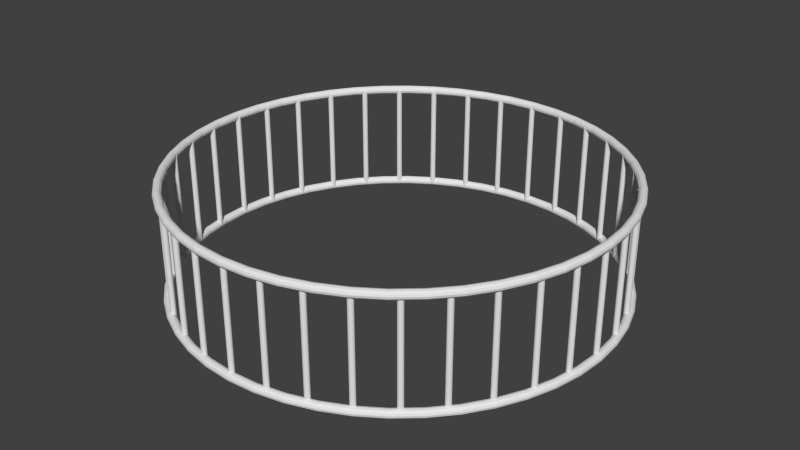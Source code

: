# Source: barrier.blend  (saved by Blender 2.68.0; exported with 4.5.12 LTS)
import bpy
from mathutils import Matrix  # noqa: F401  (used for matrix-valued properties, if any)

bpy.ops.wm.read_factory_settings(use_empty=True)
scene = bpy.context.scene
scene.name = 'Scene'

# ---- collections
col_collection_1 = bpy.data.collections.new('Collection 1'); scene.collection.children.link(col_collection_1)

# ---- world
world_world = bpy.data.worlds.new('World'); scene.world = world_world
world_world.color = (0.05088, 0.05088, 0.05088)
world_world.use_sun_shadow = False
world_world.sun_shadow_jitter_overblur = 0.0
world_world.cycles.sampling_method = 'MANUAL'
world_world.cycles.sample_map_resolution = 256

# ---- meshes
me_torus_001 = bpy.data.meshes.new('Torus.001')
me_torus_001.from_pydata([(2.06, 0.0, 0.0), (2.055, 0.0, 0.02), (2.04, 0.0, 0.03464), (2.02, 0.0, 0.04), (2.0, 0.0, 0.03464), (1.985, 0.0, 0.02), (1.98, 0.0, 4.899e-18), (1.985, 0.0, -0.02), (2.0, 0.0, -0.03464), (2.02, 0.0, -0.04), (2.04, 0.0, -0.03464), (2.055, 0.0, -0.02), (2.042, 0.2689, 0.0), (2.037, 0.2682, 0.02), (2.023, 0.2663, 0.03464), (2.003, 0.2637, 0.04), (1.983, 0.2611, 0.03464), (1.968, 0.2591, 0.02), (1.963, 0.2584, 4.899e-18), (1.968, 0.2591, -0.02), (1.983, 0.2611, -0.03464), (2.003, 0.2637, -0.04), (2.023, 0.2663, -0.03464), (2.037, 0.2682, -0.02), (1.99, 0.5332, 0.0), (1.985, 0.5318, 0.02), (1.97, 0.528, 0.03464), (1.951, 0.5228, 0.04), (1.932, 0.5176, 0.03464), (1.918, 0.5138, 0.02), (1.913, 0.5125, 4.899e-18), (1.918, 0.5138, -0.02), (1.932, 0.5176, -0.03464), (1.951, 0.5228, -0.04), (1.97, 0.528, -0.03464), (1.985, 0.5318, -0.02), (1.903, 0.7883, 0.0), (1.898, 0.7863, 0.02), (1.885, 0.7807, 0.03464), (1.866, 0.773, 0.04), (1.848, 0.7654, 0.03464), (1.834, 0.7598, 0.02), (1.829, 0.7577, 4.899e-18), (1.834, 0.7598, -0.02), (1.848, 0.7654, -0.03464), (1.866, 0.773, -0.04), (1.885, 0.7807, -0.03464), (1.898, 0.7863, -0.02), (1.784, 1.03, 0.0), (1.779, 1.027, 0.02), (1.767, 1.02, 0.03464), (1.749, 1.01, 0.04), (1.732, 1.0, 0.03464), (1.719, 0.9927, 0.02), (1.715, 0.99, 4.899e-18), (1.719, 0.9927, -0.02), (1.732, 1.0, -0.03464), (1.749, 1.01, -0.04), (1.767, 1.02, -0.03464), (1.779, 1.027, -0.02), (1.634, 1.254, 0.0), (1.63, 1.251, 0.02), (1.618, 1.242, 0.03464), (1.603, 1.23, 0.04), (1.587, 1.218, 0.03464), (1.575, 1.209, 0.02), (1.571, 1.205, 4.899e-18), (1.575, 1.209, -0.02), (1.587, 1.218, -0.03464), (1.603, 1.23, -0.04), (1.618, 1.242, -0.03464), (1.63, 1.251, -0.02), (1.457, 1.457, 0.0), (1.453, 1.453, 0.02), (1.442, 1.442, 0.03464), (1.428, 1.428, 0.04), (1.414, 1.414, 0.03464), (1.404, 1.404, 0.02), (1.4, 1.4, 4.899e-18), (1.404, 1.404, -0.02), (1.414, 1.414, -0.03464), (1.428, 1.428, -0.04), (1.442, 1.442, -0.03464), (1.453, 1.453, -0.02), (1.254, 1.634, 0.0), (1.251, 1.63, 0.02), (1.242, 1.618, 0.03464), (1.23, 1.603, 0.04), (1.218, 1.587, 0.03464), (1.209, 1.575, 0.02), (1.205, 1.571, 4.899e-18), (1.209, 1.575, -0.02), (1.218, 1.587, -0.03464), (1.23, 1.603, -0.04), (1.242, 1.618, -0.03464), (1.251, 1.63, -0.02), (1.03, 1.784, 0.0), (1.027, 1.779, 0.02), (1.02, 1.767, 0.03464), (1.01, 1.749, 0.04), (1.0, 1.732, 0.03464), (0.9927, 1.719, 0.02), (0.99, 1.715, 4.899e-18), (0.9927, 1.719, -0.02), (1.0, 1.732, -0.03464), (1.01, 1.749, -0.04), (1.02, 1.767, -0.03464), (1.027, 1.779, -0.02), (0.7883, 1.903, 0.0), (0.7863, 1.898, 0.02), (0.7807, 1.885, 0.03464), (0.773, 1.866, 0.04), (0.7654, 1.848, 0.03464), (0.7598, 1.834, 0.02), (0.7577, 1.829, 4.899e-18), (0.7598, 1.834, -0.02), (0.7654, 1.848, -0.03464), (0.773, 1.866, -0.04), (0.7807, 1.885, -0.03464), (0.7863, 1.898, -0.02), (0.5332, 1.99, 0.0), (0.5318, 1.985, 0.02), (0.528, 1.97, 0.03464), (0.5228, 1.951, 0.04), (0.5176, 1.932, 0.03464), (0.5138, 1.918, 0.02), (0.5125, 1.913, 4.899e-18), (0.5138, 1.918, -0.02), (0.5176, 1.932, -0.03464), (0.5228, 1.951, -0.04), (0.528, 1.97, -0.03464), (0.5318, 1.985, -0.02), (0.2689, 2.042, 0.0), (0.2682, 2.037, 0.02), (0.2663, 2.023, 0.03464), (0.2637, 2.003, 0.04), (0.2611, 1.983, 0.03464), (0.2591, 1.968, 0.02), (0.2584, 1.963, 4.899e-18), (0.2591, 1.968, -0.02), (0.2611, 1.983, -0.03464), (0.2637, 2.003, -0.04), (0.2663, 2.023, -0.03464), (0.2682, 2.037, -0.02), (1.711e-07, 2.06, 0.0), (1.709e-07, 2.055, 0.02), (1.703e-07, 2.04, 0.03464), (1.694e-07, 2.02, 0.04), (1.686e-07, 2.0, 0.03464), (1.68e-07, 1.985, 0.02), (1.677e-07, 1.98, 4.899e-18), (1.68e-07, 1.985, -0.02), (1.686e-07, 2.0, -0.03464), (1.694e-07, 2.02, -0.04), (1.703e-07, 2.04, -0.03464), (1.709e-07, 2.055, -0.02), (-0.2689, 2.042, 0.0), (-0.2682, 2.037, 0.02), (-0.2663, 2.023, 0.03464), (-0.2637, 2.003, 0.04), (-0.2611, 1.983, 0.03464), (-0.2591, 1.968, 0.02), (-0.2584, 1.963, 4.899e-18), (-0.2591, 1.968, -0.02), (-0.2611, 1.983, -0.03464), (-0.2637, 2.003, -0.04), (-0.2663, 2.023, -0.03464), (-0.2682, 2.037, -0.02), (-0.5332, 1.99, 0.0), (-0.5318, 1.985, 0.02), (-0.528, 1.97, 0.03464), (-0.5228, 1.951, 0.04), (-0.5176, 1.932, 0.03464), (-0.5138, 1.918, 0.02), (-0.5125, 1.913, 4.899e-18), (-0.5138, 1.918, -0.02), (-0.5176, 1.932, -0.03464), (-0.5228, 1.951, -0.04), (-0.528, 1.97, -0.03464), (-0.5318, 1.985, -0.02), (-0.7883, 1.903, 0.0), (-0.7863, 1.898, 0.02), (-0.7807, 1.885, 0.03464), (-0.773, 1.866, 0.04), (-0.7654, 1.848, 0.03464), (-0.7598, 1.834, 0.02), (-0.7577, 1.829, 4.899e-18), (-0.7598, 1.834, -0.02), (-0.7654, 1.848, -0.03464), (-0.773, 1.866, -0.04), (-0.7807, 1.885, -0.03464), (-0.7863, 1.898, -0.02), (-1.03, 1.784, 0.0), (-1.027, 1.779, 0.02), (-1.02, 1.767, 0.03464), (-1.01, 1.749, 0.04), (-1.0, 1.732, 0.03464), (-0.9927, 1.719, 0.02), (-0.99, 1.715, 4.899e-18), (-0.9927, 1.719, -0.02), (-1.0, 1.732, -0.03464), (-1.01, 1.749, -0.04), (-1.02, 1.767, -0.03464), (-1.027, 1.779, -0.02), (-1.254, 1.634, 0.0), (-1.251, 1.63, 0.02), (-1.242, 1.618, 0.03464), (-1.23, 1.603, 0.04), (-1.218, 1.587, 0.03464), (-1.209, 1.575, 0.02), (-1.205, 1.571, 4.899e-18), (-1.209, 1.575, -0.02), (-1.218, 1.587, -0.03464), (-1.23, 1.603, -0.04), (-1.242, 1.618, -0.03464), (-1.251, 1.63, -0.02), (-1.457, 1.457, 0.0), (-1.453, 1.453, 0.02), (-1.442, 1.442, 0.03464), (-1.428, 1.428, 0.04), (-1.414, 1.414, 0.03464), (-1.404, 1.404, 0.02), (-1.4, 1.4, 4.899e-18), (-1.404, 1.404, -0.02), (-1.414, 1.414, -0.03464), (-1.428, 1.428, -0.04), (-1.442, 1.442, -0.03464), (-1.453, 1.453, -0.02), (-1.634, 1.254, 0.0), (-1.63, 1.251, 0.02), (-1.618, 1.242, 0.03464), (-1.603, 1.23, 0.04), (-1.587, 1.218, 0.03464), (-1.575, 1.209, 0.02), (-1.571, 1.205, 4.899e-18), (-1.575, 1.209, -0.02), (-1.587, 1.218, -0.03464), (-1.603, 1.23, -0.04), (-1.618, 1.242, -0.03464), (-1.63, 1.251, -0.02), (-1.784, 1.03, 0.0), (-1.779, 1.027, 0.02), (-1.767, 1.02, 0.03464), (-1.749, 1.01, 0.04), (-1.732, 1.0, 0.03464), (-1.719, 0.9927, 0.02), (-1.715, 0.99, 4.899e-18), (-1.719, 0.9927, -0.02), (-1.732, 1.0, -0.03464), (-1.749, 1.01, -0.04), (-1.767, 1.02, -0.03464), (-1.779, 1.027, -0.02), (-1.903, 0.7883, 0.0), (-1.898, 0.7863, 0.02), (-1.885, 0.7807, 0.03464), (-1.866, 0.773, 0.04), (-1.848, 0.7654, 0.03464), (-1.834, 0.7598, 0.02), (-1.829, 0.7577, 4.899e-18), (-1.834, 0.7598, -0.02), (-1.848, 0.7654, -0.03464), (-1.866, 0.773, -0.04), (-1.885, 0.7807, -0.03464), (-1.898, 0.7863, -0.02), (-1.99, 0.5332, 0.0), (-1.985, 0.5318, 0.02), (-1.97, 0.528, 0.03464), (-1.951, 0.5228, 0.04), (-1.932, 0.5176, 0.03464), (-1.918, 0.5138, 0.02), (-1.913, 0.5125, 4.899e-18), (-1.918, 0.5138, -0.02), (-1.932, 0.5176, -0.03464), (-1.951, 0.5228, -0.04), (-1.97, 0.528, -0.03464), (-1.985, 0.5318, -0.02), (-2.042, 0.2689, 0.0), (-2.037, 0.2682, 0.02), (-2.023, 0.2663, 0.03464), (-2.003, 0.2637, 0.04), (-1.983, 0.2611, 0.03464), (-1.968, 0.2591, 0.02), (-1.963, 0.2584, 4.899e-18), (-1.968, 0.2591, -0.02), (-1.983, 0.2611, -0.03464), (-2.003, 0.2637, -0.04), (-2.023, 0.2663, -0.03464), (-2.037, 0.2682, -0.02), (-2.06, 1.801e-07, 0.0), (-2.055, 1.796e-07, 0.02), (-2.04, 1.783e-07, 0.03464), (-2.02, 1.766e-07, 0.04), (-2.0, 1.748e-07, 0.03464), (-1.985, 1.736e-07, 0.02), (-1.98, 1.731e-07, 4.899e-18), (-1.985, 1.736e-07, -0.02), (-2.0, 1.748e-07, -0.03464), (-2.02, 1.766e-07, -0.04), (-2.04, 1.783e-07, -0.03464), (-2.055, 1.796e-07, -0.02), (-2.042, -0.2689, 0.0), (-2.037, -0.2682, 0.02), (-2.023, -0.2663, 0.03464), (-2.003, -0.2637, 0.04), (-1.983, -0.2611, 0.03464), (-1.968, -0.2591, 0.02), (-1.963, -0.2584, 4.899e-18), (-1.968, -0.2591, -0.02), (-1.983, -0.2611, -0.03464), (-2.003, -0.2637, -0.04), (-2.023, -0.2663, -0.03464), (-2.037, -0.2682, -0.02), (-1.99, -0.5332, 0.0), (-1.985, -0.5318, 0.02), (-1.97, -0.528, 0.03464), (-1.951, -0.5228, 0.04), (-1.932, -0.5176, 0.03464), (-1.918, -0.5138, 0.02), (-1.913, -0.5125, 4.899e-18), (-1.918, -0.5138, -0.02), (-1.932, -0.5176, -0.03464), (-1.951, -0.5228, -0.04), (-1.97, -0.528, -0.03464), (-1.985, -0.5318, -0.02), (-1.903, -0.7883, 0.0), (-1.898, -0.7863, 0.02), (-1.885, -0.7807, 0.03464), (-1.866, -0.773, 0.04), (-1.848, -0.7654, 0.03464), (-1.834, -0.7598, 0.02), (-1.829, -0.7577, 4.899e-18), (-1.834, -0.7598, -0.02), (-1.848, -0.7654, -0.03464), (-1.866, -0.773, -0.04), (-1.885, -0.7807, -0.03464), (-1.898, -0.7863, -0.02), (-1.784, -1.03, 0.0), (-1.779, -1.027, 0.02), (-1.767, -1.02, 0.03464), (-1.749, -1.01, 0.04), (-1.732, -1.0, 0.03464), (-1.719, -0.9927, 0.02), (-1.715, -0.99, 4.899e-18), (-1.719, -0.9927, -0.02), (-1.732, -1.0, -0.03464), (-1.749, -1.01, -0.04), (-1.767, -1.02, -0.03464), (-1.779, -1.027, -0.02), (-1.634, -1.254, 0.0), (-1.63, -1.251, 0.02), (-1.618, -1.242, 0.03464), (-1.603, -1.23, 0.04), (-1.587, -1.218, 0.03464), (-1.575, -1.209, 0.02), (-1.571, -1.205, 4.899e-18), (-1.575, -1.209, -0.02), (-1.587, -1.218, -0.03464), (-1.603, -1.23, -0.04), (-1.618, -1.242, -0.03464), (-1.63, -1.251, -0.02), (-1.457, -1.457, 0.0), (-1.453, -1.453, 0.02), (-1.442, -1.442, 0.03464), (-1.428, -1.428, 0.04), (-1.414, -1.414, 0.03464), (-1.404, -1.404, 0.02), (-1.4, -1.4, 4.899e-18), (-1.404, -1.404, -0.02), (-1.414, -1.414, -0.03464), (-1.428, -1.428, -0.04), (-1.442, -1.442, -0.03464), (-1.453, -1.453, -0.02), (-1.254, -1.634, 0.0), (-1.251, -1.63, 0.02), (-1.242, -1.618, 0.03464), (-1.23, -1.603, 0.04), (-1.218, -1.587, 0.03464), (-1.209, -1.575, 0.02), (-1.205, -1.571, 4.899e-18), (-1.209, -1.575, -0.02), (-1.218, -1.587, -0.03464), (-1.23, -1.603, -0.04), (-1.242, -1.618, -0.03464), (-1.251, -1.63, -0.02), (-1.03, -1.784, 0.0), (-1.027, -1.779, 0.02), (-1.02, -1.767, 0.03464), (-1.01, -1.749, 0.04), (-1.0, -1.732, 0.03464), (-0.9927, -1.719, 0.02), (-0.99, -1.715, 4.899e-18), (-0.9927, -1.719, -0.02), (-1.0, -1.732, -0.03464), (-1.01, -1.749, -0.04), (-1.02, -1.767, -0.03464), (-1.027, -1.779, -0.02), (-0.7883, -1.903, 0.0), (-0.7863, -1.898, 0.02), (-0.7807, -1.885, 0.03464), (-0.773, -1.866, 0.04), (-0.7654, -1.848, 0.03464), (-0.7598, -1.834, 0.02), (-0.7577, -1.829, 4.899e-18), (-0.7598, -1.834, -0.02), (-0.7654, -1.848, -0.03464), (-0.773, -1.866, -0.04), (-0.7807, -1.885, -0.03464), (-0.7863, -1.898, -0.02), (-0.5332, -1.99, 0.0), (-0.5318, -1.985, 0.02), (-0.528, -1.97, 0.03464), (-0.5228, -1.951, 0.04), (-0.5176, -1.932, 0.03464), (-0.5138, -1.918, 0.02), (-0.5125, -1.913, 4.899e-18), (-0.5138, -1.918, -0.02), (-0.5176, -1.932, -0.03464), (-0.5228, -1.951, -0.04), (-0.528, -1.97, -0.03464), (-0.5318, -1.985, -0.02), (-0.2689, -2.042, 0.0), (-0.2682, -2.037, 0.02), (-0.2663, -2.023, 0.03464), (-0.2637, -2.003, 0.04), (-0.2611, -1.983, 0.03464), (-0.2591, -1.968, 0.02), (-0.2584, -1.963, 4.899e-18), (-0.2591, -1.968, -0.02), (-0.2611, -1.983, -0.03464), (-0.2637, -2.003, -0.04), (-0.2663, -2.023, -0.03464), (-0.2682, -2.037, -0.02), (1.711e-07, -2.06, 0.0), (1.709e-07, -2.055, 0.02), (1.703e-07, -2.04, 0.03464), (1.694e-07, -2.02, 0.04), (1.686e-07, -2.0, 0.03464), (1.68e-07, -1.985, 0.02), (1.677e-07, -1.98, 4.899e-18), (1.68e-07, -1.985, -0.02), (1.686e-07, -2.0, -0.03464), (1.694e-07, -2.02, -0.04), (1.703e-07, -2.04, -0.03464), (1.709e-07, -2.055, -0.02), (0.2689, -2.042, 0.0), (0.2682, -2.037, 0.02), (0.2663, -2.023, 0.03464), (0.2637, -2.003, 0.04), (0.2611, -1.983, 0.03464), (0.2591, -1.968, 0.02), (0.2584, -1.963, 4.899e-18), (0.2591, -1.968, -0.02), (0.2611, -1.983, -0.03464), (0.2637, -2.003, -0.04), (0.2663, -2.023, -0.03464), (0.2682, -2.037, -0.02), (0.5332, -1.99, 0.0), (0.5318, -1.985, 0.02), (0.528, -1.97, 0.03464), (0.5228, -1.951, 0.04), (0.5176, -1.932, 0.03464), (0.5138, -1.918, 0.02), (0.5125, -1.913, 4.899e-18), (0.5138, -1.918, -0.02), (0.5176, -1.932, -0.03464), (0.5228, -1.951, -0.04), (0.528, -1.97, -0.03464), (0.5318, -1.985, -0.02), (0.7883, -1.903, 0.0), (0.7863, -1.898, 0.02), (0.7807, -1.885, 0.03464), (0.773, -1.866, 0.04), (0.7654, -1.848, 0.03464), (0.7598, -1.834, 0.02), (0.7577, -1.829, 4.899e-18), (0.7598, -1.834, -0.02), (0.7654, -1.848, -0.03464), (0.773, -1.866, -0.04), (0.7807, -1.885, -0.03464), (0.7863, -1.898, -0.02), (1.03, -1.784, 0.0), (1.027, -1.779, 0.02), (1.02, -1.767, 0.03464), (1.01, -1.749, 0.04), (1.0, -1.732, 0.03464), (0.9927, -1.719, 0.02), (0.99, -1.715, 4.899e-18), (0.9927, -1.719, -0.02), (1.0, -1.732, -0.03464), (1.01, -1.749, -0.04), (1.02, -1.767, -0.03464), (1.027, -1.779, -0.02), (1.254, -1.634, 0.0), (1.251, -1.63, 0.02), (1.242, -1.618, 0.03464), (1.23, -1.603, 0.04), (1.218, -1.587, 0.03464), (1.209, -1.575, 0.02), (1.205, -1.571, 4.899e-18), (1.209, -1.575, -0.02), (1.218, -1.587, -0.03464), (1.23, -1.603, -0.04), (1.242, -1.618, -0.03464), (1.251, -1.63, -0.02), (1.457, -1.457, 0.0), (1.453, -1.453, 0.02), (1.442, -1.442, 0.03464), (1.428, -1.428, 0.04), (1.414, -1.414, 0.03464), (1.404, -1.404, 0.02), (1.4, -1.4, 4.899e-18), (1.404, -1.404, -0.02), (1.414, -1.414, -0.03464), (1.428, -1.428, -0.04), (1.442, -1.442, -0.03464), (1.453, -1.453, -0.02), (1.634, -1.254, 0.0), (1.63, -1.251, 0.02), (1.618, -1.242, 0.03464), (1.603, -1.23, 0.04), (1.587, -1.218, 0.03464), (1.575, -1.209, 0.02), (1.571, -1.205, 4.899e-18), (1.575, -1.209, -0.02), (1.587, -1.218, -0.03464), (1.603, -1.23, -0.04), (1.618, -1.242, -0.03464), (1.63, -1.251, -0.02), (1.784, -1.03, 0.0), (1.779, -1.027, 0.02), (1.767, -1.02, 0.03464), (1.749, -1.01, 0.04), (1.732, -1.0, 0.03464), (1.719, -0.9927, 0.02), (1.715, -0.99, 4.899e-18), (1.719, -0.9927, -0.02), (1.732, -1.0, -0.03464), (1.749, -1.01, -0.04), (1.767, -1.02, -0.03464), (1.779, -1.027, -0.02), (1.903, -0.7883, 0.0), (1.898, -0.7863, 0.02), (1.885, -0.7807, 0.03464), (1.866, -0.773, 0.04), (1.848, -0.7654, 0.03464), (1.834, -0.7598, 0.02), (1.829, -0.7577, 4.899e-18), (1.834, -0.7598, -0.02), (1.848, -0.7654, -0.03464), (1.866, -0.773, -0.04), (1.885, -0.7807, -0.03464), (1.898, -0.7863, -0.02), (1.99, -0.5332, 0.0), (1.985, -0.5318, 0.02), (1.97, -0.528, 0.03464), (1.951, -0.5228, 0.04), (1.932, -0.5176, 0.03464), (1.918, -0.5138, 0.02), (1.913, -0.5125, 4.899e-18), (1.918, -0.5138, -0.02), (1.932, -0.5176, -0.03464), (1.951, -0.5228, -0.04), (1.97, -0.528, -0.03464), (1.985, -0.5318, -0.02), (2.042, -0.2689, 0.0), (2.037, -0.2682, 0.02), (2.023, -0.2663, 0.03464), (2.003, -0.2637, 0.04), (1.983, -0.2611, 0.03464), (1.968, -0.2591, 0.02), (1.963, -0.2584, 4.899e-18), (1.968, -0.2591, -0.02), (1.983, -0.2611, -0.03464), (2.003, -0.2637, -0.04), (2.023, -0.2663, -0.03464), (2.037, -0.2682, -0.02)], [], [(0, 12, 13, 1), (1, 13, 14, 2), (2, 14, 15, 3), (3, 15, 16, 4), (4, 16, 17, 5), (5, 17, 18, 6), (6, 18, 19, 7), (7, 19, 20, 8), (8, 20, 21, 9), (9, 21, 22, 10), (10, 22, 23, 11), (0, 11, 23, 12), (12, 24, 25, 13), (13, 25, 26, 14), (14, 26, 27, 15), (15, 27, 28, 16), (16, 28, 29, 17), (17, 29, 30, 18), (18, 30, 31, 19), (19, 31, 32, 20), (20, 32, 33, 21), (21, 33, 34, 22), (22, 34, 35, 23), (23, 35, 24, 12), (24, 36, 37, 25), (25, 37, 38, 26), (26, 38, 39, 27), (27, 39, 40, 28), (28, 40, 41, 29), (29, 41, 42, 30), (30, 42, 43, 31), (31, 43, 44, 32), (32, 44, 45, 33), (33, 45, 46, 34), (34, 46, 47, 35), (35, 47, 36, 24), (36, 48, 49, 37), (37, 49, 50, 38), (38, 50, 51, 39), (39, 51, 52, 40), (40, 52, 53, 41), (41, 53, 54, 42), (42, 54, 55, 43), (43, 55, 56, 44), (44, 56, 57, 45), (45, 57, 58, 46), (46, 58, 59, 47), (47, 59, 48, 36), (48, 60, 61, 49), (49, 61, 62, 50), (50, 62, 63, 51), (51, 63, 64, 52), (52, 64, 65, 53), (53, 65, 66, 54), (54, 66, 67, 55), (55, 67, 68, 56), (56, 68, 69, 57), (57, 69, 70, 58), (58, 70, 71, 59), (59, 71, 60, 48), (60, 72, 73, 61), (61, 73, 74, 62), (62, 74, 75, 63), (63, 75, 76, 64), (64, 76, 77, 65), (65, 77, 78, 66), (66, 78, 79, 67), (67, 79, 80, 68), (68, 80, 81, 69), (69, 81, 82, 70), (70, 82, 83, 71), (71, 83, 72, 60), (72, 84, 85, 73), (73, 85, 86, 74), (74, 86, 87, 75), (75, 87, 88, 76), (76, 88, 89, 77), (77, 89, 90, 78), (78, 90, 91, 79), (79, 91, 92, 80), (80, 92, 93, 81), (81, 93, 94, 82), (82, 94, 95, 83), (83, 95, 84, 72), (84, 96, 97, 85), (85, 97, 98, 86), (86, 98, 99, 87), (87, 99, 100, 88), (88, 100, 101, 89), (89, 101, 102, 90), (90, 102, 103, 91), (91, 103, 104, 92), (92, 104, 105, 93), (93, 105, 106, 94), (94, 106, 107, 95), (95, 107, 96, 84), (96, 108, 109, 97), (97, 109, 110, 98), (98, 110, 111, 99), (99, 111, 112, 100), (100, 112, 113, 101), (101, 113, 114, 102), (102, 114, 115, 103), (103, 115, 116, 104), (104, 116, 117, 105), (105, 117, 118, 106), (106, 118, 119, 107), (107, 119, 108, 96), (108, 120, 121, 109), (109, 121, 122, 110), (110, 122, 123, 111), (111, 123, 124, 112), (112, 124, 125, 113), (113, 125, 126, 114), (114, 126, 127, 115), (115, 127, 128, 116), (116, 128, 129, 117), (117, 129, 130, 118), (118, 130, 131, 119), (119, 131, 120, 108), (120, 132, 133, 121), (121, 133, 134, 122), (122, 134, 135, 123), (123, 135, 136, 124), (124, 136, 137, 125), (125, 137, 138, 126), (126, 138, 139, 127), (127, 139, 140, 128), (128, 140, 141, 129), (129, 141, 142, 130), (130, 142, 143, 131), (131, 143, 132, 120), (132, 144, 145, 133), (133, 145, 146, 134), (134, 146, 147, 135), (135, 147, 148, 136), (136, 148, 149, 137), (137, 149, 150, 138), (138, 150, 151, 139), (139, 151, 152, 140), (140, 152, 153, 141), (141, 153, 154, 142), (142, 154, 155, 143), (143, 155, 144, 132), (144, 156, 157, 145), (145, 157, 158, 146), (146, 158, 159, 147), (147, 159, 160, 148), (148, 160, 161, 149), (149, 161, 162, 150), (150, 162, 163, 151), (151, 163, 164, 152), (152, 164, 165, 153), (153, 165, 166, 154), (154, 166, 167, 155), (155, 167, 156, 144), (156, 168, 169, 157), (157, 169, 170, 158), (158, 170, 171, 159), (159, 171, 172, 160), (160, 172, 173, 161), (161, 173, 174, 162), (162, 174, 175, 163), (163, 175, 176, 164), (164, 176, 177, 165), (165, 177, 178, 166), (166, 178, 179, 167), (167, 179, 168, 156), (168, 180, 181, 169), (169, 181, 182, 170), (170, 182, 183, 171), (171, 183, 184, 172), (172, 184, 185, 173), (173, 185, 186, 174), (174, 186, 187, 175), (175, 187, 188, 176), (176, 188, 189, 177), (177, 189, 190, 178), (178, 190, 191, 179), (179, 191, 180, 168), (180, 192, 193, 181), (181, 193, 194, 182), (182, 194, 195, 183), (183, 195, 196, 184), (184, 196, 197, 185), (185, 197, 198, 186), (186, 198, 199, 187), (187, 199, 200, 188), (188, 200, 201, 189), (189, 201, 202, 190), (190, 202, 203, 191), (191, 203, 192, 180), (192, 204, 205, 193), (193, 205, 206, 194), (194, 206, 207, 195), (195, 207, 208, 196), (196, 208, 209, 197), (197, 209, 210, 198), (198, 210, 211, 199), (199, 211, 212, 200), (200, 212, 213, 201), (201, 213, 214, 202), (202, 214, 215, 203), (203, 215, 204, 192), (204, 216, 217, 205), (205, 217, 218, 206), (206, 218, 219, 207), (207, 219, 220, 208), (208, 220, 221, 209), (209, 221, 222, 210), (210, 222, 223, 211), (211, 223, 224, 212), (212, 224, 225, 213), (213, 225, 226, 214), (214, 226, 227, 215), (215, 227, 216, 204), (216, 228, 229, 217), (217, 229, 230, 218), (218, 230, 231, 219), (219, 231, 232, 220), (220, 232, 233, 221), (221, 233, 234, 222), (222, 234, 235, 223), (223, 235, 236, 224), (224, 236, 237, 225), (225, 237, 238, 226), (226, 238, 239, 227), (227, 239, 228, 216), (228, 240, 241, 229), (229, 241, 242, 230), (230, 242, 243, 231), (231, 243, 244, 232), (232, 244, 245, 233), (233, 245, 246, 234), (234, 246, 247, 235), (235, 247, 248, 236), (236, 248, 249, 237), (237, 249, 250, 238), (238, 250, 251, 239), (239, 251, 240, 228), (240, 252, 253, 241), (241, 253, 254, 242), (242, 254, 255, 243), (243, 255, 256, 244), (244, 256, 257, 245), (245, 257, 258, 246), (246, 258, 259, 247), (247, 259, 260, 248), (248, 260, 261, 249), (249, 261, 262, 250), (250, 262, 263, 251), (251, 263, 252, 240), (252, 264, 265, 253), (253, 265, 266, 254), (254, 266, 267, 255), (255, 267, 268, 256), (256, 268, 269, 257), (257, 269, 270, 258), (258, 270, 271, 259), (259, 271, 272, 260), (260, 272, 273, 261), (261, 273, 274, 262), (262, 274, 275, 263), (263, 275, 264, 252), (264, 276, 277, 265), (265, 277, 278, 266), (266, 278, 279, 267), (267, 279, 280, 268), (268, 280, 281, 269), (269, 281, 282, 270), (270, 282, 283, 271), (271, 283, 284, 272), (272, 284, 285, 273), (273, 285, 286, 274), (274, 286, 287, 275), (275, 287, 276, 264), (276, 288, 289, 277), (277, 289, 290, 278), (278, 290, 291, 279), (279, 291, 292, 280), (280, 292, 293, 281), (281, 293, 294, 282), (282, 294, 295, 283), (283, 295, 296, 284), (284, 296, 297, 285), (285, 297, 298, 286), (286, 298, 299, 287), (287, 299, 288, 276), (288, 300, 301, 289), (289, 301, 302, 290), (290, 302, 303, 291), (291, 303, 304, 292), (292, 304, 305, 293), (293, 305, 306, 294), (294, 306, 307, 295), (295, 307, 308, 296), (296, 308, 309, 297), (297, 309, 310, 298), (298, 310, 311, 299), (299, 311, 300, 288), (300, 312, 313, 301), (301, 313, 314, 302), (302, 314, 315, 303), (303, 315, 316, 304), (304, 316, 317, 305), (305, 317, 318, 306), (306, 318, 319, 307), (307, 319, 320, 308), (308, 320, 321, 309), (309, 321, 322, 310), (310, 322, 323, 311), (311, 323, 312, 300), (312, 324, 325, 313), (313, 325, 326, 314), (314, 326, 327, 315), (315, 327, 328, 316), (316, 328, 329, 317), (317, 329, 330, 318), (318, 330, 331, 319), (319, 331, 332, 320), (320, 332, 333, 321), (321, 333, 334, 322), (322, 334, 335, 323), (323, 335, 324, 312), (324, 336, 337, 325), (325, 337, 338, 326), (326, 338, 339, 327), (327, 339, 340, 328), (328, 340, 341, 329), (329, 341, 342, 330), (330, 342, 343, 331), (331, 343, 344, 332), (332, 344, 345, 333), (333, 345, 346, 334), (334, 346, 347, 335), (335, 347, 336, 324), (336, 348, 349, 337), (337, 349, 350, 338), (338, 350, 351, 339), (339, 351, 352, 340), (340, 352, 353, 341), (341, 353, 354, 342), (342, 354, 355, 343), (343, 355, 356, 344), (344, 356, 357, 345), (345, 357, 358, 346), (346, 358, 359, 347), (347, 359, 348, 336), (348, 360, 361, 349), (349, 361, 362, 350), (350, 362, 363, 351), (351, 363, 364, 352), (352, 364, 365, 353), (353, 365, 366, 354), (354, 366, 367, 355), (355, 367, 368, 356), (356, 368, 369, 357), (357, 369, 370, 358), (358, 370, 371, 359), (359, 371, 360, 348), (360, 372, 373, 361), (361, 373, 374, 362), (362, 374, 375, 363), (363, 375, 376, 364), (364, 376, 377, 365), (365, 377, 378, 366), (366, 378, 379, 367), (367, 379, 380, 368), (368, 380, 381, 369), (369, 381, 382, 370), (370, 382, 383, 371), (371, 383, 372, 360), (372, 384, 385, 373), (373, 385, 386, 374), (374, 386, 387, 375), (375, 387, 388, 376), (376, 388, 389, 377), (377, 389, 390, 378), (378, 390, 391, 379), (379, 391, 392, 380), (380, 392, 393, 381), (381, 393, 394, 382), (382, 394, 395, 383), (383, 395, 384, 372), (384, 396, 397, 385), (385, 397, 398, 386), (386, 398, 399, 387), (387, 399, 400, 388), (388, 400, 401, 389), (389, 401, 402, 390), (390, 402, 403, 391), (391, 403, 404, 392), (392, 404, 405, 393), (393, 405, 406, 394), (394, 406, 407, 395), (395, 407, 396, 384), (396, 408, 409, 397), (397, 409, 410, 398), (398, 410, 411, 399), (399, 411, 412, 400), (400, 412, 413, 401), (401, 413, 414, 402), (402, 414, 415, 403), (403, 415, 416, 404), (404, 416, 417, 405), (405, 417, 418, 406), (406, 418, 419, 407), (407, 419, 408, 396), (408, 420, 421, 409), (409, 421, 422, 410), (410, 422, 423, 411), (411, 423, 424, 412), (412, 424, 425, 413), (413, 425, 426, 414), (414, 426, 427, 415), (415, 427, 428, 416), (416, 428, 429, 417), (417, 429, 430, 418), (418, 430, 431, 419), (419, 431, 420, 408), (420, 432, 433, 421), (421, 433, 434, 422), (422, 434, 435, 423), (423, 435, 436, 424), (424, 436, 437, 425), (425, 437, 438, 426), (426, 438, 439, 427), (427, 439, 440, 428), (428, 440, 441, 429), (429, 441, 442, 430), (430, 442, 443, 431), (431, 443, 432, 420), (432, 444, 445, 433), (433, 445, 446, 434), (434, 446, 447, 435), (435, 447, 448, 436), (436, 448, 449, 437), (437, 449, 450, 438), (438, 450, 451, 439), (439, 451, 452, 440), (440, 452, 453, 441), (441, 453, 454, 442), (442, 454, 455, 443), (443, 455, 444, 432), (444, 456, 457, 445), (445, 457, 458, 446), (446, 458, 459, 447), (447, 459, 460, 448), (448, 460, 461, 449), (449, 461, 462, 450), (450, 462, 463, 451), (451, 463, 464, 452), (452, 464, 465, 453), (453, 465, 466, 454), (454, 466, 467, 455), (455, 467, 456, 444), (456, 468, 469, 457), (457, 469, 470, 458), (458, 470, 471, 459), (459, 471, 472, 460), (460, 472, 473, 461), (461, 473, 474, 462), (462, 474, 475, 463), (463, 475, 476, 464), (464, 476, 477, 465), (465, 477, 478, 466), (466, 478, 479, 467), (467, 479, 468, 456), (468, 480, 481, 469), (469, 481, 482, 470), (470, 482, 483, 471), (471, 483, 484, 472), (472, 484, 485, 473), (473, 485, 486, 474), (474, 486, 487, 475), (475, 487, 488, 476), (476, 488, 489, 477), (477, 489, 490, 478), (478, 490, 491, 479), (479, 491, 480, 468), (480, 492, 493, 481), (481, 493, 494, 482), (482, 494, 495, 483), (483, 495, 496, 484), (484, 496, 497, 485), (485, 497, 498, 486), (486, 498, 499, 487), (487, 499, 500, 488), (488, 500, 501, 489), (489, 501, 502, 490), (490, 502, 503, 491), (491, 503, 492, 480), (492, 504, 505, 493), (493, 505, 506, 494), (494, 506, 507, 495), (495, 507, 508, 496), (496, 508, 509, 497), (497, 509, 510, 498), (498, 510, 511, 499), (499, 511, 512, 500), (500, 512, 513, 501), (501, 513, 514, 502), (502, 514, 515, 503), (503, 515, 504, 492), (504, 516, 517, 505), (505, 517, 518, 506), (506, 518, 519, 507), (507, 519, 520, 508), (508, 520, 521, 509), (509, 521, 522, 510), (510, 522, 523, 511), (511, 523, 524, 512), (512, 524, 525, 513), (513, 525, 526, 514), (514, 526, 527, 515), (515, 527, 516, 504), (516, 528, 529, 517), (517, 529, 530, 518), (518, 530, 531, 519), (519, 531, 532, 520), (520, 532, 533, 521), (521, 533, 534, 522), (522, 534, 535, 523), (523, 535, 536, 524), (524, 536, 537, 525), (525, 537, 538, 526), (526, 538, 539, 527), (527, 539, 528, 516), (528, 540, 541, 529), (529, 541, 542, 530), (530, 542, 543, 531), (531, 543, 544, 532), (532, 544, 545, 533), (533, 545, 546, 534), (534, 546, 547, 535), (535, 547, 548, 536), (536, 548, 549, 537), (537, 549, 550, 538), (538, 550, 551, 539), (539, 551, 540, 528), (540, 552, 553, 541), (541, 553, 554, 542), (542, 554, 555, 543), (543, 555, 556, 544), (544, 556, 557, 545), (545, 557, 558, 546), (546, 558, 559, 547), (547, 559, 560, 548), (548, 560, 561, 549), (549, 561, 562, 550), (550, 562, 563, 551), (551, 563, 552, 540), (552, 564, 565, 553), (553, 565, 566, 554), (554, 566, 567, 555), (555, 567, 568, 556), (556, 568, 569, 557), (557, 569, 570, 558), (558, 570, 571, 559), (559, 571, 572, 560), (560, 572, 573, 561), (561, 573, 574, 562), (562, 574, 575, 563), (563, 575, 564, 552), (564, 0, 1, 565), (565, 1, 2, 566), (566, 2, 3, 567), (567, 3, 4, 568), (568, 4, 5, 569), (569, 5, 6, 570), (570, 6, 7, 571), (571, 7, 8, 572), (572, 8, 9, 573), (573, 9, 10, 574), (574, 10, 11, 575), (575, 11, 0, 564)])
me_torus_001.use_remesh_preserve_volume = False
me_torus_001.use_remesh_preserve_attributes = False
me_torus_001.use_mirror_vertex_groups = False
me_torus_001.update()
me_torus = bpy.data.meshes.new('Torus')
me_torus.from_pydata([(2.06, 0.0, 0.0), (2.055, 0.0, 0.02), (2.04, 0.0, 0.03464), (2.02, 0.0, 0.04), (2.0, 0.0, 0.03464), (1.985, 0.0, 0.02), (1.98, 0.0, 4.899e-18), (1.985, 0.0, -0.02), (2.0, 0.0, -0.03464), (2.02, 0.0, -0.04), (2.04, 0.0, -0.03464), (2.055, 0.0, -0.02), (2.042, 0.2689, 0.0), (2.037, 0.2682, 0.02), (2.023, 0.2663, 0.03464), (2.003, 0.2637, 0.04), (1.983, 0.2611, 0.03464), (1.968, 0.2591, 0.02), (1.963, 0.2584, 4.899e-18), (1.968, 0.2591, -0.02), (1.983, 0.2611, -0.03464), (2.003, 0.2637, -0.04), (2.023, 0.2663, -0.03464), (2.037, 0.2682, -0.02), (1.99, 0.5332, 0.0), (1.985, 0.5318, 0.02), (1.97, 0.528, 0.03464), (1.951, 0.5228, 0.04), (1.932, 0.5176, 0.03464), (1.918, 0.5138, 0.02), (1.913, 0.5125, 4.899e-18), (1.918, 0.5138, -0.02), (1.932, 0.5176, -0.03464), (1.951, 0.5228, -0.04), (1.97, 0.528, -0.03464), (1.985, 0.5318, -0.02), (1.903, 0.7883, 0.0), (1.898, 0.7863, 0.02), (1.885, 0.7807, 0.03464), (1.866, 0.773, 0.04), (1.848, 0.7654, 0.03464), (1.834, 0.7598, 0.02), (1.829, 0.7577, 4.899e-18), (1.834, 0.7598, -0.02), (1.848, 0.7654, -0.03464), (1.866, 0.773, -0.04), (1.885, 0.7807, -0.03464), (1.898, 0.7863, -0.02), (1.784, 1.03, 0.0), (1.779, 1.027, 0.02), (1.767, 1.02, 0.03464), (1.749, 1.01, 0.04), (1.732, 1.0, 0.03464), (1.719, 0.9927, 0.02), (1.715, 0.99, 4.899e-18), (1.719, 0.9927, -0.02), (1.732, 1.0, -0.03464), (1.749, 1.01, -0.04), (1.767, 1.02, -0.03464), (1.779, 1.027, -0.02), (1.634, 1.254, 0.0), (1.63, 1.251, 0.02), (1.618, 1.242, 0.03464), (1.603, 1.23, 0.04), (1.587, 1.218, 0.03464), (1.575, 1.209, 0.02), (1.571, 1.205, 4.899e-18), (1.575, 1.209, -0.02), (1.587, 1.218, -0.03464), (1.603, 1.23, -0.04), (1.618, 1.242, -0.03464), (1.63, 1.251, -0.02), (1.457, 1.457, 0.0), (1.453, 1.453, 0.02), (1.442, 1.442, 0.03464), (1.428, 1.428, 0.04), (1.414, 1.414, 0.03464), (1.404, 1.404, 0.02), (1.4, 1.4, 4.899e-18), (1.404, 1.404, -0.02), (1.414, 1.414, -0.03464), (1.428, 1.428, -0.04), (1.442, 1.442, -0.03464), (1.453, 1.453, -0.02), (1.254, 1.634, 0.0), (1.251, 1.63, 0.02), (1.242, 1.618, 0.03464), (1.23, 1.603, 0.04), (1.218, 1.587, 0.03464), (1.209, 1.575, 0.02), (1.205, 1.571, 4.899e-18), (1.209, 1.575, -0.02), (1.218, 1.587, -0.03464), (1.23, 1.603, -0.04), (1.242, 1.618, -0.03464), (1.251, 1.63, -0.02), (1.03, 1.784, 0.0), (1.027, 1.779, 0.02), (1.02, 1.767, 0.03464), (1.01, 1.749, 0.04), (1.0, 1.732, 0.03464), (0.9927, 1.719, 0.02), (0.99, 1.715, 4.899e-18), (0.9927, 1.719, -0.02), (1.0, 1.732, -0.03464), (1.01, 1.749, -0.04), (1.02, 1.767, -0.03464), (1.027, 1.779, -0.02), (0.7883, 1.903, 0.0), (0.7863, 1.898, 0.02), (0.7807, 1.885, 0.03464), (0.773, 1.866, 0.04), (0.7654, 1.848, 0.03464), (0.7598, 1.834, 0.02), (0.7577, 1.829, 4.899e-18), (0.7598, 1.834, -0.02), (0.7654, 1.848, -0.03464), (0.773, 1.866, -0.04), (0.7807, 1.885, -0.03464), (0.7863, 1.898, -0.02), (0.5332, 1.99, 0.0), (0.5318, 1.985, 0.02), (0.528, 1.97, 0.03464), (0.5228, 1.951, 0.04), (0.5176, 1.932, 0.03464), (0.5138, 1.918, 0.02), (0.5125, 1.913, 4.899e-18), (0.5138, 1.918, -0.02), (0.5176, 1.932, -0.03464), (0.5228, 1.951, -0.04), (0.528, 1.97, -0.03464), (0.5318, 1.985, -0.02), (0.2689, 2.042, 0.0), (0.2682, 2.037, 0.02), (0.2663, 2.023, 0.03464), (0.2637, 2.003, 0.04), (0.2611, 1.983, 0.03464), (0.2591, 1.968, 0.02), (0.2584, 1.963, 4.899e-18), (0.2591, 1.968, -0.02), (0.2611, 1.983, -0.03464), (0.2637, 2.003, -0.04), (0.2663, 2.023, -0.03464), (0.2682, 2.037, -0.02), (1.711e-07, 2.06, 0.0), (1.709e-07, 2.055, 0.02), (1.703e-07, 2.04, 0.03464), (1.694e-07, 2.02, 0.04), (1.686e-07, 2.0, 0.03464), (1.68e-07, 1.985, 0.02), (1.677e-07, 1.98, 4.899e-18), (1.68e-07, 1.985, -0.02), (1.686e-07, 2.0, -0.03464), (1.694e-07, 2.02, -0.04), (1.703e-07, 2.04, -0.03464), (1.709e-07, 2.055, -0.02), (-0.2689, 2.042, 0.0), (-0.2682, 2.037, 0.02), (-0.2663, 2.023, 0.03464), (-0.2637, 2.003, 0.04), (-0.2611, 1.983, 0.03464), (-0.2591, 1.968, 0.02), (-0.2584, 1.963, 4.899e-18), (-0.2591, 1.968, -0.02), (-0.2611, 1.983, -0.03464), (-0.2637, 2.003, -0.04), (-0.2663, 2.023, -0.03464), (-0.2682, 2.037, -0.02), (-0.5332, 1.99, 0.0), (-0.5318, 1.985, 0.02), (-0.528, 1.97, 0.03464), (-0.5228, 1.951, 0.04), (-0.5176, 1.932, 0.03464), (-0.5138, 1.918, 0.02), (-0.5125, 1.913, 4.899e-18), (-0.5138, 1.918, -0.02), (-0.5176, 1.932, -0.03464), (-0.5228, 1.951, -0.04), (-0.528, 1.97, -0.03464), (-0.5318, 1.985, -0.02), (-0.7883, 1.903, 0.0), (-0.7863, 1.898, 0.02), (-0.7807, 1.885, 0.03464), (-0.773, 1.866, 0.04), (-0.7654, 1.848, 0.03464), (-0.7598, 1.834, 0.02), (-0.7577, 1.829, 4.899e-18), (-0.7598, 1.834, -0.02), (-0.7654, 1.848, -0.03464), (-0.773, 1.866, -0.04), (-0.7807, 1.885, -0.03464), (-0.7863, 1.898, -0.02), (-1.03, 1.784, 0.0), (-1.027, 1.779, 0.02), (-1.02, 1.767, 0.03464), (-1.01, 1.749, 0.04), (-1.0, 1.732, 0.03464), (-0.9927, 1.719, 0.02), (-0.99, 1.715, 4.899e-18), (-0.9927, 1.719, -0.02), (-1.0, 1.732, -0.03464), (-1.01, 1.749, -0.04), (-1.02, 1.767, -0.03464), (-1.027, 1.779, -0.02), (-1.254, 1.634, 0.0), (-1.251, 1.63, 0.02), (-1.242, 1.618, 0.03464), (-1.23, 1.603, 0.04), (-1.218, 1.587, 0.03464), (-1.209, 1.575, 0.02), (-1.205, 1.571, 4.899e-18), (-1.209, 1.575, -0.02), (-1.218, 1.587, -0.03464), (-1.23, 1.603, -0.04), (-1.242, 1.618, -0.03464), (-1.251, 1.63, -0.02), (-1.457, 1.457, 0.0), (-1.453, 1.453, 0.02), (-1.442, 1.442, 0.03464), (-1.428, 1.428, 0.04), (-1.414, 1.414, 0.03464), (-1.404, 1.404, 0.02), (-1.4, 1.4, 4.899e-18), (-1.404, 1.404, -0.02), (-1.414, 1.414, -0.03464), (-1.428, 1.428, -0.04), (-1.442, 1.442, -0.03464), (-1.453, 1.453, -0.02), (-1.634, 1.254, 0.0), (-1.63, 1.251, 0.02), (-1.618, 1.242, 0.03464), (-1.603, 1.23, 0.04), (-1.587, 1.218, 0.03464), (-1.575, 1.209, 0.02), (-1.571, 1.205, 4.899e-18), (-1.575, 1.209, -0.02), (-1.587, 1.218, -0.03464), (-1.603, 1.23, -0.04), (-1.618, 1.242, -0.03464), (-1.63, 1.251, -0.02), (-1.784, 1.03, 0.0), (-1.779, 1.027, 0.02), (-1.767, 1.02, 0.03464), (-1.749, 1.01, 0.04), (-1.732, 1.0, 0.03464), (-1.719, 0.9927, 0.02), (-1.715, 0.99, 4.899e-18), (-1.719, 0.9927, -0.02), (-1.732, 1.0, -0.03464), (-1.749, 1.01, -0.04), (-1.767, 1.02, -0.03464), (-1.779, 1.027, -0.02), (-1.903, 0.7883, 0.0), (-1.898, 0.7863, 0.02), (-1.885, 0.7807, 0.03464), (-1.866, 0.773, 0.04), (-1.848, 0.7654, 0.03464), (-1.834, 0.7598, 0.02), (-1.829, 0.7577, 4.899e-18), (-1.834, 0.7598, -0.02), (-1.848, 0.7654, -0.03464), (-1.866, 0.773, -0.04), (-1.885, 0.7807, -0.03464), (-1.898, 0.7863, -0.02), (-1.99, 0.5332, 0.0), (-1.985, 0.5318, 0.02), (-1.97, 0.528, 0.03464), (-1.951, 0.5228, 0.04), (-1.932, 0.5176, 0.03464), (-1.918, 0.5138, 0.02), (-1.913, 0.5125, 4.899e-18), (-1.918, 0.5138, -0.02), (-1.932, 0.5176, -0.03464), (-1.951, 0.5228, -0.04), (-1.97, 0.528, -0.03464), (-1.985, 0.5318, -0.02), (-2.042, 0.2689, 0.0), (-2.037, 0.2682, 0.02), (-2.023, 0.2663, 0.03464), (-2.003, 0.2637, 0.04), (-1.983, 0.2611, 0.03464), (-1.968, 0.2591, 0.02), (-1.963, 0.2584, 4.899e-18), (-1.968, 0.2591, -0.02), (-1.983, 0.2611, -0.03464), (-2.003, 0.2637, -0.04), (-2.023, 0.2663, -0.03464), (-2.037, 0.2682, -0.02), (-2.06, 1.801e-07, 0.0), (-2.055, 1.796e-07, 0.02), (-2.04, 1.783e-07, 0.03464), (-2.02, 1.766e-07, 0.04), (-2.0, 1.748e-07, 0.03464), (-1.985, 1.736e-07, 0.02), (-1.98, 1.731e-07, 4.899e-18), (-1.985, 1.736e-07, -0.02), (-2.0, 1.748e-07, -0.03464), (-2.02, 1.766e-07, -0.04), (-2.04, 1.783e-07, -0.03464), (-2.055, 1.796e-07, -0.02), (-2.042, -0.2689, 0.0), (-2.037, -0.2682, 0.02), (-2.023, -0.2663, 0.03464), (-2.003, -0.2637, 0.04), (-1.983, -0.2611, 0.03464), (-1.968, -0.2591, 0.02), (-1.963, -0.2584, 4.899e-18), (-1.968, -0.2591, -0.02), (-1.983, -0.2611, -0.03464), (-2.003, -0.2637, -0.04), (-2.023, -0.2663, -0.03464), (-2.037, -0.2682, -0.02), (-1.99, -0.5332, 0.0), (-1.985, -0.5318, 0.02), (-1.97, -0.528, 0.03464), (-1.951, -0.5228, 0.04), (-1.932, -0.5176, 0.03464), (-1.918, -0.5138, 0.02), (-1.913, -0.5125, 4.899e-18), (-1.918, -0.5138, -0.02), (-1.932, -0.5176, -0.03464), (-1.951, -0.5228, -0.04), (-1.97, -0.528, -0.03464), (-1.985, -0.5318, -0.02), (-1.903, -0.7883, 0.0), (-1.898, -0.7863, 0.02), (-1.885, -0.7807, 0.03464), (-1.866, -0.773, 0.04), (-1.848, -0.7654, 0.03464), (-1.834, -0.7598, 0.02), (-1.829, -0.7577, 4.899e-18), (-1.834, -0.7598, -0.02), (-1.848, -0.7654, -0.03464), (-1.866, -0.773, -0.04), (-1.885, -0.7807, -0.03464), (-1.898, -0.7863, -0.02), (-1.784, -1.03, 0.0), (-1.779, -1.027, 0.02), (-1.767, -1.02, 0.03464), (-1.749, -1.01, 0.04), (-1.732, -1.0, 0.03464), (-1.719, -0.9927, 0.02), (-1.715, -0.99, 4.899e-18), (-1.719, -0.9927, -0.02), (-1.732, -1.0, -0.03464), (-1.749, -1.01, -0.04), (-1.767, -1.02, -0.03464), (-1.779, -1.027, -0.02), (-1.634, -1.254, 0.0), (-1.63, -1.251, 0.02), (-1.618, -1.242, 0.03464), (-1.603, -1.23, 0.04), (-1.587, -1.218, 0.03464), (-1.575, -1.209, 0.02), (-1.571, -1.205, 4.899e-18), (-1.575, -1.209, -0.02), (-1.587, -1.218, -0.03464), (-1.603, -1.23, -0.04), (-1.618, -1.242, -0.03464), (-1.63, -1.251, -0.02), (-1.457, -1.457, 0.0), (-1.453, -1.453, 0.02), (-1.442, -1.442, 0.03464), (-1.428, -1.428, 0.04), (-1.414, -1.414, 0.03464), (-1.404, -1.404, 0.02), (-1.4, -1.4, 4.899e-18), (-1.404, -1.404, -0.02), (-1.414, -1.414, -0.03464), (-1.428, -1.428, -0.04), (-1.442, -1.442, -0.03464), (-1.453, -1.453, -0.02), (-1.254, -1.634, 0.0), (-1.251, -1.63, 0.02), (-1.242, -1.618, 0.03464), (-1.23, -1.603, 0.04), (-1.218, -1.587, 0.03464), (-1.209, -1.575, 0.02), (-1.205, -1.571, 4.899e-18), (-1.209, -1.575, -0.02), (-1.218, -1.587, -0.03464), (-1.23, -1.603, -0.04), (-1.242, -1.618, -0.03464), (-1.251, -1.63, -0.02), (-1.03, -1.784, 0.0), (-1.027, -1.779, 0.02), (-1.02, -1.767, 0.03464), (-1.01, -1.749, 0.04), (-1.0, -1.732, 0.03464), (-0.9927, -1.719, 0.02), (-0.99, -1.715, 4.899e-18), (-0.9927, -1.719, -0.02), (-1.0, -1.732, -0.03464), (-1.01, -1.749, -0.04), (-1.02, -1.767, -0.03464), (-1.027, -1.779, -0.02), (-0.7883, -1.903, 0.0), (-0.7863, -1.898, 0.02), (-0.7807, -1.885, 0.03464), (-0.773, -1.866, 0.04), (-0.7654, -1.848, 0.03464), (-0.7598, -1.834, 0.02), (-0.7577, -1.829, 4.899e-18), (-0.7598, -1.834, -0.02), (-0.7654, -1.848, -0.03464), (-0.773, -1.866, -0.04), (-0.7807, -1.885, -0.03464), (-0.7863, -1.898, -0.02), (-0.5332, -1.99, 0.0), (-0.5318, -1.985, 0.02), (-0.528, -1.97, 0.03464), (-0.5228, -1.951, 0.04), (-0.5176, -1.932, 0.03464), (-0.5138, -1.918, 0.02), (-0.5125, -1.913, 4.899e-18), (-0.5138, -1.918, -0.02), (-0.5176, -1.932, -0.03464), (-0.5228, -1.951, -0.04), (-0.528, -1.97, -0.03464), (-0.5318, -1.985, -0.02), (-0.2689, -2.042, 0.0), (-0.2682, -2.037, 0.02), (-0.2663, -2.023, 0.03464), (-0.2637, -2.003, 0.04), (-0.2611, -1.983, 0.03464), (-0.2591, -1.968, 0.02), (-0.2584, -1.963, 4.899e-18), (-0.2591, -1.968, -0.02), (-0.2611, -1.983, -0.03464), (-0.2637, -2.003, -0.04), (-0.2663, -2.023, -0.03464), (-0.2682, -2.037, -0.02), (1.711e-07, -2.06, 0.0), (1.709e-07, -2.055, 0.02), (1.703e-07, -2.04, 0.03464), (1.694e-07, -2.02, 0.04), (1.686e-07, -2.0, 0.03464), (1.68e-07, -1.985, 0.02), (1.677e-07, -1.98, 4.899e-18), (1.68e-07, -1.985, -0.02), (1.686e-07, -2.0, -0.03464), (1.694e-07, -2.02, -0.04), (1.703e-07, -2.04, -0.03464), (1.709e-07, -2.055, -0.02), (0.2689, -2.042, 0.0), (0.2682, -2.037, 0.02), (0.2663, -2.023, 0.03464), (0.2637, -2.003, 0.04), (0.2611, -1.983, 0.03464), (0.2591, -1.968, 0.02), (0.2584, -1.963, 4.899e-18), (0.2591, -1.968, -0.02), (0.2611, -1.983, -0.03464), (0.2637, -2.003, -0.04), (0.2663, -2.023, -0.03464), (0.2682, -2.037, -0.02), (0.5332, -1.99, 0.0), (0.5318, -1.985, 0.02), (0.528, -1.97, 0.03464), (0.5228, -1.951, 0.04), (0.5176, -1.932, 0.03464), (0.5138, -1.918, 0.02), (0.5125, -1.913, 4.899e-18), (0.5138, -1.918, -0.02), (0.5176, -1.932, -0.03464), (0.5228, -1.951, -0.04), (0.528, -1.97, -0.03464), (0.5318, -1.985, -0.02), (0.7883, -1.903, 0.0), (0.7863, -1.898, 0.02), (0.7807, -1.885, 0.03464), (0.773, -1.866, 0.04), (0.7654, -1.848, 0.03464), (0.7598, -1.834, 0.02), (0.7577, -1.829, 4.899e-18), (0.7598, -1.834, -0.02), (0.7654, -1.848, -0.03464), (0.773, -1.866, -0.04), (0.7807, -1.885, -0.03464), (0.7863, -1.898, -0.02), (1.03, -1.784, 0.0), (1.027, -1.779, 0.02), (1.02, -1.767, 0.03464), (1.01, -1.749, 0.04), (1.0, -1.732, 0.03464), (0.9927, -1.719, 0.02), (0.99, -1.715, 4.899e-18), (0.9927, -1.719, -0.02), (1.0, -1.732, -0.03464), (1.01, -1.749, -0.04), (1.02, -1.767, -0.03464), (1.027, -1.779, -0.02), (1.254, -1.634, 0.0), (1.251, -1.63, 0.02), (1.242, -1.618, 0.03464), (1.23, -1.603, 0.04), (1.218, -1.587, 0.03464), (1.209, -1.575, 0.02), (1.205, -1.571, 4.899e-18), (1.209, -1.575, -0.02), (1.218, -1.587, -0.03464), (1.23, -1.603, -0.04), (1.242, -1.618, -0.03464), (1.251, -1.63, -0.02), (1.457, -1.457, 0.0), (1.453, -1.453, 0.02), (1.442, -1.442, 0.03464), (1.428, -1.428, 0.04), (1.414, -1.414, 0.03464), (1.404, -1.404, 0.02), (1.4, -1.4, 4.899e-18), (1.404, -1.404, -0.02), (1.414, -1.414, -0.03464), (1.428, -1.428, -0.04), (1.442, -1.442, -0.03464), (1.453, -1.453, -0.02), (1.634, -1.254, 0.0), (1.63, -1.251, 0.02), (1.618, -1.242, 0.03464), (1.603, -1.23, 0.04), (1.587, -1.218, 0.03464), (1.575, -1.209, 0.02), (1.571, -1.205, 4.899e-18), (1.575, -1.209, -0.02), (1.587, -1.218, -0.03464), (1.603, -1.23, -0.04), (1.618, -1.242, -0.03464), (1.63, -1.251, -0.02), (1.784, -1.03, 0.0), (1.779, -1.027, 0.02), (1.767, -1.02, 0.03464), (1.749, -1.01, 0.04), (1.732, -1.0, 0.03464), (1.719, -0.9927, 0.02), (1.715, -0.99, 4.899e-18), (1.719, -0.9927, -0.02), (1.732, -1.0, -0.03464), (1.749, -1.01, -0.04), (1.767, -1.02, -0.03464), (1.779, -1.027, -0.02), (1.903, -0.7883, 0.0), (1.898, -0.7863, 0.02), (1.885, -0.7807, 0.03464), (1.866, -0.773, 0.04), (1.848, -0.7654, 0.03464), (1.834, -0.7598, 0.02), (1.829, -0.7577, 4.899e-18), (1.834, -0.7598, -0.02), (1.848, -0.7654, -0.03464), (1.866, -0.773, -0.04), (1.885, -0.7807, -0.03464), (1.898, -0.7863, -0.02), (1.99, -0.5332, 0.0), (1.985, -0.5318, 0.02), (1.97, -0.528, 0.03464), (1.951, -0.5228, 0.04), (1.932, -0.5176, 0.03464), (1.918, -0.5138, 0.02), (1.913, -0.5125, 4.899e-18), (1.918, -0.5138, -0.02), (1.932, -0.5176, -0.03464), (1.951, -0.5228, -0.04), (1.97, -0.528, -0.03464), (1.985, -0.5318, -0.02), (2.042, -0.2689, 0.0), (2.037, -0.2682, 0.02), (2.023, -0.2663, 0.03464), (2.003, -0.2637, 0.04), (1.983, -0.2611, 0.03464), (1.968, -0.2591, 0.02), (1.963, -0.2584, 4.899e-18), (1.968, -0.2591, -0.02), (1.983, -0.2611, -0.03464), (2.003, -0.2637, -0.04), (2.023, -0.2663, -0.03464), (2.037, -0.2682, -0.02)], [], [(0, 12, 13, 1), (1, 13, 14, 2), (2, 14, 15, 3), (3, 15, 16, 4), (4, 16, 17, 5), (5, 17, 18, 6), (6, 18, 19, 7), (7, 19, 20, 8), (8, 20, 21, 9), (9, 21, 22, 10), (10, 22, 23, 11), (0, 11, 23, 12), (12, 24, 25, 13), (13, 25, 26, 14), (14, 26, 27, 15), (15, 27, 28, 16), (16, 28, 29, 17), (17, 29, 30, 18), (18, 30, 31, 19), (19, 31, 32, 20), (20, 32, 33, 21), (21, 33, 34, 22), (22, 34, 35, 23), (23, 35, 24, 12), (24, 36, 37, 25), (25, 37, 38, 26), (26, 38, 39, 27), (27, 39, 40, 28), (28, 40, 41, 29), (29, 41, 42, 30), (30, 42, 43, 31), (31, 43, 44, 32), (32, 44, 45, 33), (33, 45, 46, 34), (34, 46, 47, 35), (35, 47, 36, 24), (36, 48, 49, 37), (37, 49, 50, 38), (38, 50, 51, 39), (39, 51, 52, 40), (40, 52, 53, 41), (41, 53, 54, 42), (42, 54, 55, 43), (43, 55, 56, 44), (44, 56, 57, 45), (45, 57, 58, 46), (46, 58, 59, 47), (47, 59, 48, 36), (48, 60, 61, 49), (49, 61, 62, 50), (50, 62, 63, 51), (51, 63, 64, 52), (52, 64, 65, 53), (53, 65, 66, 54), (54, 66, 67, 55), (55, 67, 68, 56), (56, 68, 69, 57), (57, 69, 70, 58), (58, 70, 71, 59), (59, 71, 60, 48), (60, 72, 73, 61), (61, 73, 74, 62), (62, 74, 75, 63), (63, 75, 76, 64), (64, 76, 77, 65), (65, 77, 78, 66), (66, 78, 79, 67), (67, 79, 80, 68), (68, 80, 81, 69), (69, 81, 82, 70), (70, 82, 83, 71), (71, 83, 72, 60), (72, 84, 85, 73), (73, 85, 86, 74), (74, 86, 87, 75), (75, 87, 88, 76), (76, 88, 89, 77), (77, 89, 90, 78), (78, 90, 91, 79), (79, 91, 92, 80), (80, 92, 93, 81), (81, 93, 94, 82), (82, 94, 95, 83), (83, 95, 84, 72), (84, 96, 97, 85), (85, 97, 98, 86), (86, 98, 99, 87), (87, 99, 100, 88), (88, 100, 101, 89), (89, 101, 102, 90), (90, 102, 103, 91), (91, 103, 104, 92), (92, 104, 105, 93), (93, 105, 106, 94), (94, 106, 107, 95), (95, 107, 96, 84), (96, 108, 109, 97), (97, 109, 110, 98), (98, 110, 111, 99), (99, 111, 112, 100), (100, 112, 113, 101), (101, 113, 114, 102), (102, 114, 115, 103), (103, 115, 116, 104), (104, 116, 117, 105), (105, 117, 118, 106), (106, 118, 119, 107), (107, 119, 108, 96), (108, 120, 121, 109), (109, 121, 122, 110), (110, 122, 123, 111), (111, 123, 124, 112), (112, 124, 125, 113), (113, 125, 126, 114), (114, 126, 127, 115), (115, 127, 128, 116), (116, 128, 129, 117), (117, 129, 130, 118), (118, 130, 131, 119), (119, 131, 120, 108), (120, 132, 133, 121), (121, 133, 134, 122), (122, 134, 135, 123), (123, 135, 136, 124), (124, 136, 137, 125), (125, 137, 138, 126), (126, 138, 139, 127), (127, 139, 140, 128), (128, 140, 141, 129), (129, 141, 142, 130), (130, 142, 143, 131), (131, 143, 132, 120), (132, 144, 145, 133), (133, 145, 146, 134), (134, 146, 147, 135), (135, 147, 148, 136), (136, 148, 149, 137), (137, 149, 150, 138), (138, 150, 151, 139), (139, 151, 152, 140), (140, 152, 153, 141), (141, 153, 154, 142), (142, 154, 155, 143), (143, 155, 144, 132), (144, 156, 157, 145), (145, 157, 158, 146), (146, 158, 159, 147), (147, 159, 160, 148), (148, 160, 161, 149), (149, 161, 162, 150), (150, 162, 163, 151), (151, 163, 164, 152), (152, 164, 165, 153), (153, 165, 166, 154), (154, 166, 167, 155), (155, 167, 156, 144), (156, 168, 169, 157), (157, 169, 170, 158), (158, 170, 171, 159), (159, 171, 172, 160), (160, 172, 173, 161), (161, 173, 174, 162), (162, 174, 175, 163), (163, 175, 176, 164), (164, 176, 177, 165), (165, 177, 178, 166), (166, 178, 179, 167), (167, 179, 168, 156), (168, 180, 181, 169), (169, 181, 182, 170), (170, 182, 183, 171), (171, 183, 184, 172), (172, 184, 185, 173), (173, 185, 186, 174), (174, 186, 187, 175), (175, 187, 188, 176), (176, 188, 189, 177), (177, 189, 190, 178), (178, 190, 191, 179), (179, 191, 180, 168), (180, 192, 193, 181), (181, 193, 194, 182), (182, 194, 195, 183), (183, 195, 196, 184), (184, 196, 197, 185), (185, 197, 198, 186), (186, 198, 199, 187), (187, 199, 200, 188), (188, 200, 201, 189), (189, 201, 202, 190), (190, 202, 203, 191), (191, 203, 192, 180), (192, 204, 205, 193), (193, 205, 206, 194), (194, 206, 207, 195), (195, 207, 208, 196), (196, 208, 209, 197), (197, 209, 210, 198), (198, 210, 211, 199), (199, 211, 212, 200), (200, 212, 213, 201), (201, 213, 214, 202), (202, 214, 215, 203), (203, 215, 204, 192), (204, 216, 217, 205), (205, 217, 218, 206), (206, 218, 219, 207), (207, 219, 220, 208), (208, 220, 221, 209), (209, 221, 222, 210), (210, 222, 223, 211), (211, 223, 224, 212), (212, 224, 225, 213), (213, 225, 226, 214), (214, 226, 227, 215), (215, 227, 216, 204), (216, 228, 229, 217), (217, 229, 230, 218), (218, 230, 231, 219), (219, 231, 232, 220), (220, 232, 233, 221), (221, 233, 234, 222), (222, 234, 235, 223), (223, 235, 236, 224), (224, 236, 237, 225), (225, 237, 238, 226), (226, 238, 239, 227), (227, 239, 228, 216), (228, 240, 241, 229), (229, 241, 242, 230), (230, 242, 243, 231), (231, 243, 244, 232), (232, 244, 245, 233), (233, 245, 246, 234), (234, 246, 247, 235), (235, 247, 248, 236), (236, 248, 249, 237), (237, 249, 250, 238), (238, 250, 251, 239), (239, 251, 240, 228), (240, 252, 253, 241), (241, 253, 254, 242), (242, 254, 255, 243), (243, 255, 256, 244), (244, 256, 257, 245), (245, 257, 258, 246), (246, 258, 259, 247), (247, 259, 260, 248), (248, 260, 261, 249), (249, 261, 262, 250), (250, 262, 263, 251), (251, 263, 252, 240), (252, 264, 265, 253), (253, 265, 266, 254), (254, 266, 267, 255), (255, 267, 268, 256), (256, 268, 269, 257), (257, 269, 270, 258), (258, 270, 271, 259), (259, 271, 272, 260), (260, 272, 273, 261), (261, 273, 274, 262), (262, 274, 275, 263), (263, 275, 264, 252), (264, 276, 277, 265), (265, 277, 278, 266), (266, 278, 279, 267), (267, 279, 280, 268), (268, 280, 281, 269), (269, 281, 282, 270), (270, 282, 283, 271), (271, 283, 284, 272), (272, 284, 285, 273), (273, 285, 286, 274), (274, 286, 287, 275), (275, 287, 276, 264), (276, 288, 289, 277), (277, 289, 290, 278), (278, 290, 291, 279), (279, 291, 292, 280), (280, 292, 293, 281), (281, 293, 294, 282), (282, 294, 295, 283), (283, 295, 296, 284), (284, 296, 297, 285), (285, 297, 298, 286), (286, 298, 299, 287), (287, 299, 288, 276), (288, 300, 301, 289), (289, 301, 302, 290), (290, 302, 303, 291), (291, 303, 304, 292), (292, 304, 305, 293), (293, 305, 306, 294), (294, 306, 307, 295), (295, 307, 308, 296), (296, 308, 309, 297), (297, 309, 310, 298), (298, 310, 311, 299), (299, 311, 300, 288), (300, 312, 313, 301), (301, 313, 314, 302), (302, 314, 315, 303), (303, 315, 316, 304), (304, 316, 317, 305), (305, 317, 318, 306), (306, 318, 319, 307), (307, 319, 320, 308), (308, 320, 321, 309), (309, 321, 322, 310), (310, 322, 323, 311), (311, 323, 312, 300), (312, 324, 325, 313), (313, 325, 326, 314), (314, 326, 327, 315), (315, 327, 328, 316), (316, 328, 329, 317), (317, 329, 330, 318), (318, 330, 331, 319), (319, 331, 332, 320), (320, 332, 333, 321), (321, 333, 334, 322), (322, 334, 335, 323), (323, 335, 324, 312), (324, 336, 337, 325), (325, 337, 338, 326), (326, 338, 339, 327), (327, 339, 340, 328), (328, 340, 341, 329), (329, 341, 342, 330), (330, 342, 343, 331), (331, 343, 344, 332), (332, 344, 345, 333), (333, 345, 346, 334), (334, 346, 347, 335), (335, 347, 336, 324), (336, 348, 349, 337), (337, 349, 350, 338), (338, 350, 351, 339), (339, 351, 352, 340), (340, 352, 353, 341), (341, 353, 354, 342), (342, 354, 355, 343), (343, 355, 356, 344), (344, 356, 357, 345), (345, 357, 358, 346), (346, 358, 359, 347), (347, 359, 348, 336), (348, 360, 361, 349), (349, 361, 362, 350), (350, 362, 363, 351), (351, 363, 364, 352), (352, 364, 365, 353), (353, 365, 366, 354), (354, 366, 367, 355), (355, 367, 368, 356), (356, 368, 369, 357), (357, 369, 370, 358), (358, 370, 371, 359), (359, 371, 360, 348), (360, 372, 373, 361), (361, 373, 374, 362), (362, 374, 375, 363), (363, 375, 376, 364), (364, 376, 377, 365), (365, 377, 378, 366), (366, 378, 379, 367), (367, 379, 380, 368), (368, 380, 381, 369), (369, 381, 382, 370), (370, 382, 383, 371), (371, 383, 372, 360), (372, 384, 385, 373), (373, 385, 386, 374), (374, 386, 387, 375), (375, 387, 388, 376), (376, 388, 389, 377), (377, 389, 390, 378), (378, 390, 391, 379), (379, 391, 392, 380), (380, 392, 393, 381), (381, 393, 394, 382), (382, 394, 395, 383), (383, 395, 384, 372), (384, 396, 397, 385), (385, 397, 398, 386), (386, 398, 399, 387), (387, 399, 400, 388), (388, 400, 401, 389), (389, 401, 402, 390), (390, 402, 403, 391), (391, 403, 404, 392), (392, 404, 405, 393), (393, 405, 406, 394), (394, 406, 407, 395), (395, 407, 396, 384), (396, 408, 409, 397), (397, 409, 410, 398), (398, 410, 411, 399), (399, 411, 412, 400), (400, 412, 413, 401), (401, 413, 414, 402), (402, 414, 415, 403), (403, 415, 416, 404), (404, 416, 417, 405), (405, 417, 418, 406), (406, 418, 419, 407), (407, 419, 408, 396), (408, 420, 421, 409), (409, 421, 422, 410), (410, 422, 423, 411), (411, 423, 424, 412), (412, 424, 425, 413), (413, 425, 426, 414), (414, 426, 427, 415), (415, 427, 428, 416), (416, 428, 429, 417), (417, 429, 430, 418), (418, 430, 431, 419), (419, 431, 420, 408), (420, 432, 433, 421), (421, 433, 434, 422), (422, 434, 435, 423), (423, 435, 436, 424), (424, 436, 437, 425), (425, 437, 438, 426), (426, 438, 439, 427), (427, 439, 440, 428), (428, 440, 441, 429), (429, 441, 442, 430), (430, 442, 443, 431), (431, 443, 432, 420), (432, 444, 445, 433), (433, 445, 446, 434), (434, 446, 447, 435), (435, 447, 448, 436), (436, 448, 449, 437), (437, 449, 450, 438), (438, 450, 451, 439), (439, 451, 452, 440), (440, 452, 453, 441), (441, 453, 454, 442), (442, 454, 455, 443), (443, 455, 444, 432), (444, 456, 457, 445), (445, 457, 458, 446), (446, 458, 459, 447), (447, 459, 460, 448), (448, 460, 461, 449), (449, 461, 462, 450), (450, 462, 463, 451), (451, 463, 464, 452), (452, 464, 465, 453), (453, 465, 466, 454), (454, 466, 467, 455), (455, 467, 456, 444), (456, 468, 469, 457), (457, 469, 470, 458), (458, 470, 471, 459), (459, 471, 472, 460), (460, 472, 473, 461), (461, 473, 474, 462), (462, 474, 475, 463), (463, 475, 476, 464), (464, 476, 477, 465), (465, 477, 478, 466), (466, 478, 479, 467), (467, 479, 468, 456), (468, 480, 481, 469), (469, 481, 482, 470), (470, 482, 483, 471), (471, 483, 484, 472), (472, 484, 485, 473), (473, 485, 486, 474), (474, 486, 487, 475), (475, 487, 488, 476), (476, 488, 489, 477), (477, 489, 490, 478), (478, 490, 491, 479), (479, 491, 480, 468), (480, 492, 493, 481), (481, 493, 494, 482), (482, 494, 495, 483), (483, 495, 496, 484), (484, 496, 497, 485), (485, 497, 498, 486), (486, 498, 499, 487), (487, 499, 500, 488), (488, 500, 501, 489), (489, 501, 502, 490), (490, 502, 503, 491), (491, 503, 492, 480), (492, 504, 505, 493), (493, 505, 506, 494), (494, 506, 507, 495), (495, 507, 508, 496), (496, 508, 509, 497), (497, 509, 510, 498), (498, 510, 511, 499), (499, 511, 512, 500), (500, 512, 513, 501), (501, 513, 514, 502), (502, 514, 515, 503), (503, 515, 504, 492), (504, 516, 517, 505), (505, 517, 518, 506), (506, 518, 519, 507), (507, 519, 520, 508), (508, 520, 521, 509), (509, 521, 522, 510), (510, 522, 523, 511), (511, 523, 524, 512), (512, 524, 525, 513), (513, 525, 526, 514), (514, 526, 527, 515), (515, 527, 516, 504), (516, 528, 529, 517), (517, 529, 530, 518), (518, 530, 531, 519), (519, 531, 532, 520), (520, 532, 533, 521), (521, 533, 534, 522), (522, 534, 535, 523), (523, 535, 536, 524), (524, 536, 537, 525), (525, 537, 538, 526), (526, 538, 539, 527), (527, 539, 528, 516), (528, 540, 541, 529), (529, 541, 542, 530), (530, 542, 543, 531), (531, 543, 544, 532), (532, 544, 545, 533), (533, 545, 546, 534), (534, 546, 547, 535), (535, 547, 548, 536), (536, 548, 549, 537), (537, 549, 550, 538), (538, 550, 551, 539), (539, 551, 540, 528), (540, 552, 553, 541), (541, 553, 554, 542), (542, 554, 555, 543), (543, 555, 556, 544), (544, 556, 557, 545), (545, 557, 558, 546), (546, 558, 559, 547), (547, 559, 560, 548), (548, 560, 561, 549), (549, 561, 562, 550), (550, 562, 563, 551), (551, 563, 552, 540), (552, 564, 565, 553), (553, 565, 566, 554), (554, 566, 567, 555), (555, 567, 568, 556), (556, 568, 569, 557), (557, 569, 570, 558), (558, 570, 571, 559), (559, 571, 572, 560), (560, 572, 573, 561), (561, 573, 574, 562), (562, 574, 575, 563), (563, 575, 564, 552), (564, 0, 1, 565), (565, 1, 2, 566), (566, 2, 3, 567), (567, 3, 4, 568), (568, 4, 5, 569), (569, 5, 6, 570), (570, 6, 7, 571), (571, 7, 8, 572), (572, 8, 9, 573), (573, 9, 10, 574), (574, 10, 11, 575), (575, 11, 0, 564)])
me_torus.use_remesh_preserve_volume = False
me_torus.use_remesh_preserve_attributes = False
me_torus.use_mirror_vertex_groups = False
me_torus.update()
me_cylinder = bpy.data.meshes.new('Cylinder')
me_cylinder.from_pydata([(2.0, 0.0257, 0.0), (2.0, 0.0257, 1.0), (2.005, 0.02521, 0.0), (2.005, 0.02521, 1.0), (2.01, 0.02375, 0.0), (2.01, 0.02375, 1.0), (2.014, 0.02137, 0.0), (2.014, 0.02137, 1.0), (2.018, 0.01817, 0.0), (2.018, 0.01817, 1.0), (2.021, 0.01428, 0.0), (2.021, 0.01428, 1.0), (2.024, 0.009836, 0.0), (2.024, 0.009836, 1.0), (2.025, 0.005014, 0.0), (2.025, 0.005014, 1.0), (2.026, 5.104e-08, 0.0), (2.026, 5.104e-08, 1.0), (2.025, -0.005014, 0.0), (2.025, -0.005014, 1.0), (2.024, -0.009836, 0.0), (2.024, -0.009836, 1.0), (2.021, -0.01428, 0.0), (2.021, -0.01428, 1.0), (2.018, -0.01817, 0.0), (2.018, -0.01817, 1.0), (2.014, -0.02137, 0.0), (2.014, -0.02137, 1.0), (2.01, -0.02375, 0.0), (2.01, -0.02375, 1.0), (2.005, -0.02521, 0.0), (2.005, -0.02521, 1.0), (2.0, -0.0257, 0.0), (2.0, -0.0257, 1.0), (1.995, -0.02521, 0.0), (1.995, -0.02521, 1.0), (1.99, -0.02375, 0.0), (1.99, -0.02375, 1.0), (1.986, -0.02137, 0.0), (1.986, -0.02137, 1.0), (1.982, -0.01817, 0.0), (1.982, -0.01817, 1.0), (1.979, -0.01428, 0.0), (1.979, -0.01428, 1.0), (1.976, -0.009836, 0.0), (1.976, -0.009836, 1.0), (1.975, -0.005014, 0.0), (1.975, -0.005014, 1.0), (1.974, 7.392e-08, 0.0), (1.974, 7.392e-08, 1.0), (1.975, 0.005014, 0.0), (1.975, 0.005014, 1.0), (1.976, 0.009836, 0.0), (1.976, 0.009836, 1.0), (1.979, 0.01428, 0.0), (1.979, 0.01428, 1.0), (1.982, 0.01817, 0.0), (1.982, 0.01817, 1.0), (1.986, 0.02137, 0.0), (1.986, 0.02137, 1.0), (1.99, 0.02375, 0.0), (1.99, 0.02375, 1.0), (1.995, 0.02521, 0.0), (1.995, 0.02521, 1.0)], [], [(0, 1, 3, 2), (2, 3, 5, 4), (4, 5, 7, 6), (6, 7, 9, 8), (8, 9, 11, 10), (10, 11, 13, 12), (12, 13, 15, 14), (14, 15, 17, 16), (16, 17, 19, 18), (18, 19, 21, 20), (20, 21, 23, 22), (22, 23, 25, 24), (24, 25, 27, 26), (26, 27, 29, 28), (28, 29, 31, 30), (30, 31, 33, 32), (32, 33, 35, 34), (34, 35, 37, 36), (36, 37, 39, 38), (38, 39, 41, 40), (40, 41, 43, 42), (42, 43, 45, 44), (44, 45, 47, 46), (46, 47, 49, 48), (48, 49, 51, 50), (50, 51, 53, 52), (52, 53, 55, 54), (54, 55, 57, 56), (56, 57, 59, 58), (58, 59, 61, 60), (3, 1, 63, 61, 59, 57, 55, 53, 51, 49, 47, 45, 43, 41, 39, 37, 35, 33, 31, 29, 27, 25, 23, 21, 19, 17, 15, 13, 11, 9, 7, 5), (62, 63, 1, 0), (60, 61, 63, 62), (0, 2, 4, 6, 8, 10, 12, 14, 16, 18, 20, 22, 24, 26, 28, 30, 32, 34, 36, 38, 40, 42, 44, 46, 48, 50, 52, 54, 56, 58, 60, 62)])
me_cylinder.use_remesh_preserve_volume = False
me_cylinder.use_remesh_preserve_attributes = False
me_cylinder.use_mirror_vertex_groups = False
me_cylinder.update()

# ---- objects
ob_torus_001 = bpy.data.objects.new('Torus.001', me_torus_001)
ob_torus = bpy.data.objects.new('Torus', me_torus)
ob_refpoint = bpy.data.objects.new('RefPoint', None)
ob_bar = bpy.data.objects.new('bar', me_cylinder)

# ---- transforms, parenting, visibility, modifiers, constraints
ob_torus_001.location = (0.0, 0.0, 1.0)
ob_torus_001.lineart.crease_threshold = 0.0
ob_torus.location = (0.0, 0.0, 0.0)
ob_torus.lineart.crease_threshold = 0.0
ob_refpoint.location = (0.0, 0.0, 0.0)
ob_refpoint.rotation_euler = (0.0, 0.0, 0.1745)
ob_refpoint.empty_image_offset = (0.0, 0.0)
ob_refpoint.lineart.crease_threshold = 0.0
ob_bar.location = (0.0, 0.0, 0.0)
ob_bar.lineart.crease_threshold = 0.0
_m = ob_bar.modifiers.new('Array', 'ARRAY')
_m.count = 36
_m.constant_offset_displace = (0.0, 0.0, 0.0)
_m.use_relative_offset = False
_m.use_object_offset = True
_m.offset_object = ob_refpoint

# ---- collection membership
col_collection_1.objects.link(ob_torus_001)
col_collection_1.objects.link(ob_torus)
col_collection_1.objects.link(ob_refpoint)
col_collection_1.objects.link(ob_bar)

# ---- scene / render settings (as saved in the file)
scene.frame_start = 1; scene.frame_end = 250; scene.frame_set(1)
scene.render.engine = 'BLENDER_EEVEE_NEXT'
scene.render.image_settings.color_mode = 'RGB'
scene.render.image_settings.compression = 90
scene.render.resolution_percentage = 50
scene.render.dither_intensity = 0.0
scene.cycles.use_denoising = False
scene.cycles.samples = 10
scene.cycles.sampling_pattern = 'TABULATED_SOBOL'
scene.cycles.light_sampling_threshold = 0.0
scene.cycles.use_adaptive_sampling = False
scene.cycles.use_light_tree = False
scene.cycles.blur_glossy = 0.0
scene.cycles.volume_bounces = 1
scene.cycles.pixel_filter_type = 'GAUSSIAN'
scene.cycles.sample_clamp_indirect = 0.0
scene.view_settings.view_transform = 'Standard'
bpy.context.view_layer.update()

# ---- added for rendering (the .blend has no active camera and no usable light): camera, sun
cam_auto = bpy.data.cameras.new('AutoCamera')
cam_auto.lens = 50.0
cam_auto.sensor_width = 36.0
cam_auto.clip_end = 1000.0
ob_auto_camera = bpy.data.objects.new('AutoCamera', cam_auto)
scene.collection.objects.link(ob_auto_camera)
ob_auto_camera.location = (5.4827, -6.57924, 4.88616)
ob_auto_camera.rotation_euler = (1.09748, -7.21219e-08, 0.694738)
scene.camera = ob_auto_camera
light_auto_sun = bpy.data.lights.new('AutoSun', 'SUN')
light_auto_sun.energy = 3.0
light_auto_sun.angle = 0.0523599
ob_auto_sun = bpy.data.objects.new('AutoSun', light_auto_sun)
scene.collection.objects.link(ob_auto_sun)
ob_auto_sun.rotation_euler = (0.872665, 0.174533, 0.523599)
bpy.context.view_layer.update()
